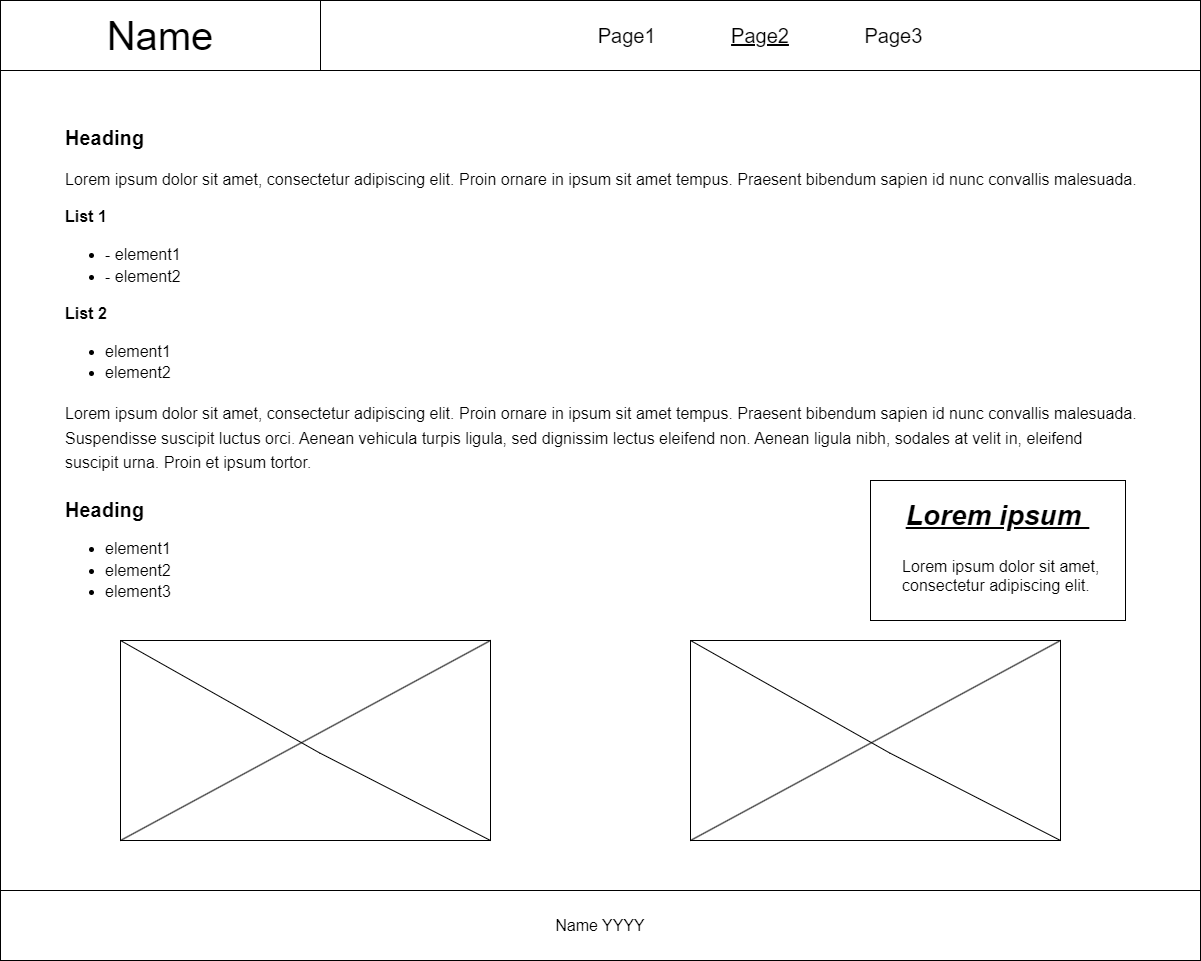

The diagram above was exported from draw.io. Its source (the exported page's mxGraphModel, read from the mxfile embedded in the PNG):
<mxGraphModel dx="1640" dy="1680" grid="1" gridSize="10" guides="1" tooltips="1" connect="1" arrows="1" fold="1" page="1" pageScale="1" pageWidth="827" pageHeight="1169" math="0" shadow="0">
  <root>
    <mxCell id="0" />
    <mxCell id="1" parent="0" />
    <mxCell id="2" value="" style="group" vertex="1" connectable="0" parent="1">
      <mxGeometry x="2080" y="2040" width="1200" height="960" as="geometry" />
    </mxCell>
    <mxCell id="3" value="Page1&lt;span style=&quot;white-space: pre;&quot;&gt; &lt;/span&gt;&lt;span style=&quot;white-space: pre;&quot;&gt; &lt;/span&gt;&lt;span style=&quot;border-color: var(--border-color);&quot;&gt;&lt;u&gt;Page2&lt;/u&gt;&lt;span style=&quot;white-space: pre;&quot;&gt; &lt;/span&gt;&lt;span style=&quot;white-space: pre;&quot;&gt; &lt;/span&gt;&lt;/span&gt;&lt;span style=&quot;border-color: var(--border-color);&quot;&gt;Page3&lt;/span&gt;" style="rounded=0;whiteSpace=wrap;html=1;fontSize=20;" vertex="1" parent="2">
      <mxGeometry x="320" width="880" height="70" as="geometry" />
    </mxCell>
    <mxCell id="4" value="" style="rounded=0;whiteSpace=wrap;html=1;" vertex="1" parent="2">
      <mxGeometry y="70" width="1200" height="820" as="geometry" />
    </mxCell>
    <mxCell id="5" value="&lt;footer style=&quot;font-size: 16px;&quot; class=&quot;footer&quot;&gt;&lt;p class=&quot;footer__text&quot; style=&quot;font-size: 16px;&quot;&gt;Name YYYY&lt;/p&gt;&lt;/footer&gt;" style="rounded=0;whiteSpace=wrap;html=1;fontSize=16;" vertex="1" parent="2">
      <mxGeometry y="890" width="1200" height="70" as="geometry" />
    </mxCell>
    <mxCell id="6" value="Name" style="rounded=0;whiteSpace=wrap;html=1;fontSize=40;" vertex="1" parent="2">
      <mxGeometry width="320" height="70" as="geometry" />
    </mxCell>
    <mxCell id="7" value="&lt;h1 style=&quot;line-height: 90%;&quot;&gt;&lt;font style=&quot;font-size: 20px;&quot;&gt;Heading&lt;/font&gt;&lt;/h1&gt;&lt;h1 style=&quot;line-height: 90%;&quot;&gt;&lt;span style=&quot;font-weight: normal;&quot;&gt;&lt;font style=&quot;font-size: 16px;&quot;&gt;Lorem ipsum dolor sit amet, consectetur adipiscing elit. Proin ornare in ipsum sit amet tempus. Praesent bibendum sapien id nunc convallis malesuada.&lt;/font&gt;&lt;/span&gt;&lt;br&gt;&lt;/h1&gt;&lt;div style=&quot;&quot;&gt;&lt;h1 style=&quot;border-color: var(--border-color); line-height: 21.6px;&quot;&gt;&lt;div style=&quot;font-size: 16px; border-color: var(--border-color); font-weight: 400;&quot;&gt;&lt;b style=&quot;border-color: var(--border-color);&quot;&gt;List 1&lt;/b&gt;&lt;/div&gt;&lt;div style=&quot;font-size: 16px; border-color: var(--border-color); font-weight: 400;&quot;&gt;&lt;ul&gt;&lt;li&gt;- element1&lt;/li&gt;&lt;li&gt;- element2&lt;/li&gt;&lt;/ul&gt;&lt;/div&gt;&lt;div style=&quot;border-color: var(--border-color);&quot;&gt;&lt;div style=&quot;font-size: 16px; font-weight: 400; border-color: var(--border-color);&quot;&gt;&lt;b style=&quot;border-color: var(--border-color);&quot;&gt;List 2&lt;/b&gt;&lt;/div&gt;&lt;div style=&quot;font-size: 16px; font-weight: 400; border-color: var(--border-color);&quot;&gt;&lt;ul&gt;&lt;li&gt;element1&lt;/li&gt;&lt;li&gt;element2&lt;/li&gt;&lt;/ul&gt;&lt;/div&gt;&lt;div style=&quot;border-color: var(--border-color);&quot;&gt;&lt;div style=&quot;border-color: var(--border-color);&quot;&gt;&lt;font style=&quot;font-size: 16px; font-weight: normal;&quot;&gt;Lorem ipsum dolor sit amet, consectetur adipiscing elit. Proin ornare in ipsum sit amet tempus. Praesent bibendum sapien id nunc convallis malesuada. Suspendisse suscipit luctus orci. Aenean vehicula turpis ligula, sed dignissim lectus eleifend non. Aenean ligula nibh, sodales at velit in, eleifend suscipit urna. Proin et ipsum tortor.&lt;/font&gt;&lt;br&gt;&lt;span style=&quot;font-size: 16px; font-weight: 400; border-color: var(--border-color);&quot;&gt;&lt;b style=&quot;border-color: var(--border-color);&quot;&gt;&lt;/b&gt;&lt;/span&gt;&lt;/div&gt;&lt;div style=&quot;border-color: var(--border-color);&quot;&gt;&lt;font style=&quot;font-size: 16px; font-weight: normal;&quot;&gt;&lt;br&gt;&lt;/font&gt;&lt;/div&gt;&lt;div style=&quot;border-color: var(--border-color);&quot;&gt;&lt;font style=&quot;font-size: 20px;&quot;&gt;Heading&lt;/font&gt;&lt;/div&gt;&lt;div style=&quot;border-color: var(--border-color);&quot;&gt;&lt;font style=&quot;font-size: 20px;&quot;&gt;&lt;div style=&quot;border-color: var(--border-color); font-size: 16px; font-weight: 400;&quot;&gt;&lt;ul style=&quot;border-color: var(--border-color);&quot;&gt;&lt;li style=&quot;border-color: var(--border-color);&quot;&gt;element1&lt;/li&gt;&lt;li style=&quot;border-color: var(--border-color);&quot;&gt;element2&lt;/li&gt;&lt;li style=&quot;border-color: var(--border-color);&quot;&gt;element3&lt;/li&gt;&lt;/ul&gt;&lt;/div&gt;&lt;div style=&quot;border-color: var(--border-color); font-size: 16px; font-weight: 400;&quot;&gt;&lt;br style=&quot;border-color: var(--border-color);&quot;&gt;&lt;/div&gt;&lt;/font&gt;&lt;/div&gt;&lt;/div&gt;&lt;/div&gt;&lt;/h1&gt;&lt;/div&gt;" style="text;html=1;strokeColor=none;fillColor=none;spacing=5;spacingTop=-20;whiteSpace=wrap;overflow=hidden;rounded=0;" vertex="1" parent="2">
      <mxGeometry x="60" y="120" width="1080" height="590" as="geometry" />
    </mxCell>
    <mxCell id="8" value="" style="group" vertex="1" connectable="0" parent="2">
      <mxGeometry x="120" y="640" width="370" height="200" as="geometry" />
    </mxCell>
    <mxCell id="9" value="" style="group" vertex="1" connectable="0" parent="8">
      <mxGeometry width="370" height="200" as="geometry" />
    </mxCell>
    <mxCell id="10" value="" style="rounded=0;whiteSpace=wrap;html=1;fontSize=40;verticalAlign=bottom;" vertex="1" parent="9">
      <mxGeometry width="370" height="200" as="geometry" />
    </mxCell>
    <mxCell id="11" value="" style="endArrow=none;html=1;rounded=0;entryX=0;entryY=0;entryDx=0;entryDy=0;exitX=1;exitY=1;exitDx=0;exitDy=0;" edge="1" parent="9" source="10" target="10">
      <mxGeometry width="50" height="50" relative="1" as="geometry">
        <mxPoint x="313.0769230769231" y="162.5" as="sourcePoint" />
        <mxPoint x="384.2307692307692" y="100" as="targetPoint" />
        <Array as="points">
          <mxPoint x="199.23076923076923" y="112.5" />
        </Array>
      </mxGeometry>
    </mxCell>
    <mxCell id="12" value="" style="endArrow=none;html=1;rounded=0;entryX=0;entryY=1;entryDx=0;entryDy=0;exitX=1;exitY=0;exitDx=0;exitDy=0;" edge="1" parent="9" source="10" target="10">
      <mxGeometry width="50" height="50" relative="1" as="geometry">
        <mxPoint x="384.2307692307692" y="212.5" as="sourcePoint" />
        <mxPoint x="14.23076923076923" y="12.5" as="targetPoint" />
      </mxGeometry>
    </mxCell>
    <mxCell id="13" value="" style="group" vertex="1" connectable="0" parent="2">
      <mxGeometry x="690" y="640" width="370" height="200" as="geometry" />
    </mxCell>
    <mxCell id="14" value="" style="group" vertex="1" connectable="0" parent="13">
      <mxGeometry width="370" height="200" as="geometry" />
    </mxCell>
    <mxCell id="15" value="" style="rounded=0;whiteSpace=wrap;html=1;fontSize=40;verticalAlign=bottom;" vertex="1" parent="14">
      <mxGeometry width="370" height="200" as="geometry" />
    </mxCell>
    <mxCell id="16" value="" style="endArrow=none;html=1;rounded=0;entryX=0;entryY=0;entryDx=0;entryDy=0;exitX=1;exitY=1;exitDx=0;exitDy=0;" edge="1" parent="14" source="15" target="15">
      <mxGeometry width="50" height="50" relative="1" as="geometry">
        <mxPoint x="313.0769230769231" y="162.5" as="sourcePoint" />
        <mxPoint x="384.2307692307692" y="100" as="targetPoint" />
        <Array as="points">
          <mxPoint x="199.23076923076923" y="112.5" />
        </Array>
      </mxGeometry>
    </mxCell>
    <mxCell id="17" value="" style="endArrow=none;html=1;rounded=0;entryX=0;entryY=1;entryDx=0;entryDy=0;exitX=1;exitY=0;exitDx=0;exitDy=0;" edge="1" parent="14" source="15" target="15">
      <mxGeometry width="50" height="50" relative="1" as="geometry">
        <mxPoint x="384.2307692307692" y="212.5" as="sourcePoint" />
        <mxPoint x="14.23076923076923" y="12.5" as="targetPoint" />
      </mxGeometry>
    </mxCell>
    <mxCell id="18" value="" style="group" vertex="1" connectable="0" parent="2">
      <mxGeometry x="870" y="480" width="255" height="140" as="geometry" />
    </mxCell>
    <mxCell id="19" value="&lt;font style=&quot;&quot;&gt;&lt;i&gt;&lt;font style=&quot;font-size: 28px;&quot;&gt;&lt;u&gt;&lt;b&gt;Lorem ipsum&amp;nbsp;&lt;/b&gt;&lt;/u&gt;&lt;/font&gt;&lt;/i&gt;&lt;br&gt;&lt;br&gt;&lt;/font&gt;" style="rounded=0;whiteSpace=wrap;html=1;fontSize=40;verticalAlign=top;align=center;labelPosition=center;verticalLabelPosition=middle;labelBackgroundColor=default;" vertex="1" parent="18">
      <mxGeometry width="255" height="140" as="geometry" />
    </mxCell>
    <mxCell id="20" value="&lt;span style=&quot;color: rgb(0, 0, 0); font-family: Helvetica; font-size: 16px; font-style: normal; font-variant-ligatures: normal; font-variant-caps: normal; font-weight: 400; letter-spacing: normal; orphans: 2; text-align: center; text-indent: 0px; text-transform: none; widows: 2; word-spacing: 0px; -webkit-text-stroke-width: 0px; background-color: rgb(255, 255, 255); text-decoration-thickness: initial; text-decoration-style: initial; text-decoration-color: initial; float: none; display: inline !important;&quot;&gt;Lorem ipsum dolor sit amet, consectetur adipiscing elit.&lt;/span&gt;" style="text;whiteSpace=wrap;html=1;" vertex="1" parent="18">
      <mxGeometry x="30" y="70" width="210" height="46.66666666666667" as="geometry" />
    </mxCell>
  </root>
</mxGraphModel>